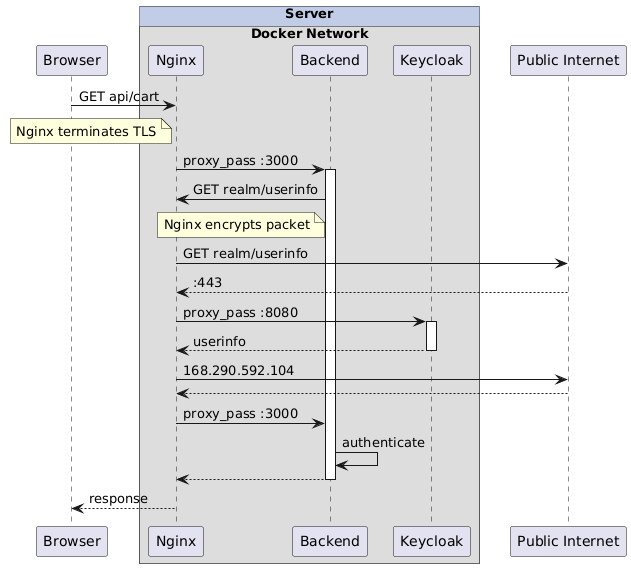

The diagram above was rendered by PlantUML. Its source (embedded in the PNG):
@startuml

!pragma teoz true
skinparam BoxPadding 5
skinparam ParticipantPadding 5

participant "Public Internet" order 50

Browser -> Nginx : GET api/cart

note left Nginx: Nginx terminates TLS 

Nginx -> Backend ++ : proxy_pass :3000
Backend -> Nginx : GET realm/userinfo
note left Backend: Nginx encrypts packet
Nginx -> "Public Internet" : GET realm/userinfo
"Public Internet" --> Nginx : :443
Nginx -> Keycloak ++ : proxy_pass :8080
Keycloak --> Nginx -- : userinfo
Nginx -> "Public Internet" : 168.290.592.104
"Public Internet" --> Nginx
Nginx -> Backend : proxy_pass :3000
Backend -> Backend : authenticate
Backend --> Nginx -- 
Nginx --> Browser : response

box "Server" #c1cde6

  box "Docker Network"

  participant Nginx
  participant Backend
  participant Keycloak
  
  end box

end box


@enduml